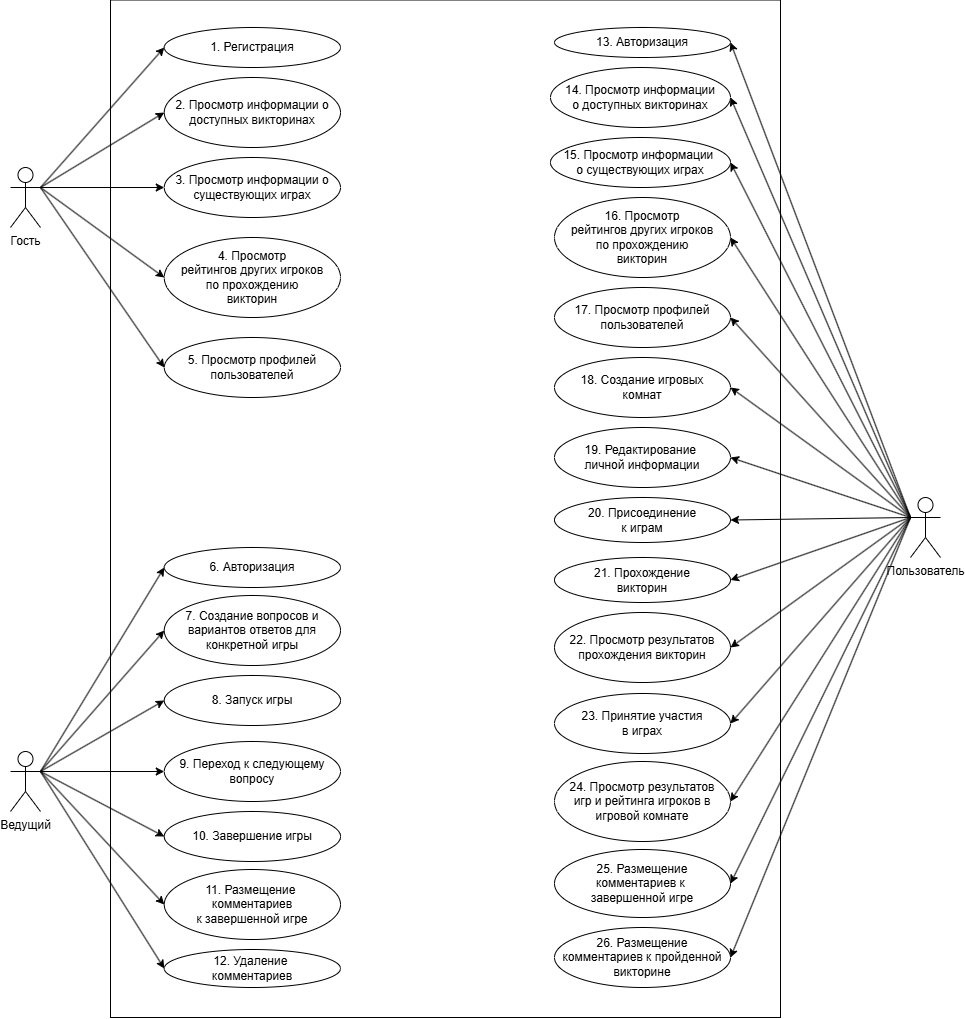

The diagram above was exported from draw.io. Its source (the exported page's mxGraphModel, read from the mxfile embedded in the PNG):
<mxGraphModel dx="1706" dy="2249" grid="1" gridSize="10" guides="1" tooltips="1" connect="1" arrows="1" fold="1" page="1" pageScale="1" pageWidth="827" pageHeight="1169" math="0" shadow="0">
  <root>
    <mxCell id="0" />
    <mxCell id="1" parent="0" />
    <mxCell id="77w_7Mb7cASkEfUO3HJ_-63" value="" style="rounded=0;whiteSpace=wrap;html=1;" parent="1" vertex="1">
      <mxGeometry x="250" y="-527.5" width="670" height="1017.5" as="geometry" />
    </mxCell>
    <mxCell id="77w_7Mb7cASkEfUO3HJ_-49" style="rounded=0;orthogonalLoop=1;jettySize=auto;html=1;exitX=0;exitY=0.3333333333333333;exitDx=0;exitDy=0;exitPerimeter=0;entryX=1;entryY=0.5;entryDx=0;entryDy=0;" parent="1" source="77w_7Mb7cASkEfUO3HJ_-1" target="77w_7Mb7cASkEfUO3HJ_-7" edge="1">
      <mxGeometry relative="1" as="geometry" />
    </mxCell>
    <mxCell id="77w_7Mb7cASkEfUO3HJ_-50" style="rounded=0;orthogonalLoop=1;jettySize=auto;html=1;exitX=0;exitY=0.3333333333333333;exitDx=0;exitDy=0;exitPerimeter=0;entryX=1;entryY=0.5;entryDx=0;entryDy=0;" parent="1" source="77w_7Mb7cASkEfUO3HJ_-1" target="77w_7Mb7cASkEfUO3HJ_-9" edge="1">
      <mxGeometry relative="1" as="geometry" />
    </mxCell>
    <mxCell id="77w_7Mb7cASkEfUO3HJ_-51" style="rounded=0;orthogonalLoop=1;jettySize=auto;html=1;exitX=0;exitY=0.3333333333333333;exitDx=0;exitDy=0;exitPerimeter=0;entryX=1;entryY=0.5;entryDx=0;entryDy=0;" parent="1" source="77w_7Mb7cASkEfUO3HJ_-1" target="77w_7Mb7cASkEfUO3HJ_-11" edge="1">
      <mxGeometry relative="1" as="geometry" />
    </mxCell>
    <mxCell id="77w_7Mb7cASkEfUO3HJ_-52" style="rounded=0;orthogonalLoop=1;jettySize=auto;html=1;exitX=0;exitY=0.3333333333333333;exitDx=0;exitDy=0;exitPerimeter=0;entryX=1;entryY=0.5;entryDx=0;entryDy=0;" parent="1" source="77w_7Mb7cASkEfUO3HJ_-1" target="77w_7Mb7cASkEfUO3HJ_-13" edge="1">
      <mxGeometry relative="1" as="geometry" />
    </mxCell>
    <mxCell id="77w_7Mb7cASkEfUO3HJ_-53" style="rounded=0;orthogonalLoop=1;jettySize=auto;html=1;exitX=0;exitY=0.3333333333333333;exitDx=0;exitDy=0;exitPerimeter=0;entryX=1;entryY=0.5;entryDx=0;entryDy=0;" parent="1" source="77w_7Mb7cASkEfUO3HJ_-1" target="77w_7Mb7cASkEfUO3HJ_-15" edge="1">
      <mxGeometry relative="1" as="geometry" />
    </mxCell>
    <mxCell id="77w_7Mb7cASkEfUO3HJ_-54" style="rounded=0;orthogonalLoop=1;jettySize=auto;html=1;exitX=0;exitY=0.3333333333333333;exitDx=0;exitDy=0;exitPerimeter=0;entryX=1;entryY=0.5;entryDx=0;entryDy=0;" parent="1" source="77w_7Mb7cASkEfUO3HJ_-1" target="77w_7Mb7cASkEfUO3HJ_-16" edge="1">
      <mxGeometry relative="1" as="geometry" />
    </mxCell>
    <mxCell id="77w_7Mb7cASkEfUO3HJ_-55" style="rounded=0;orthogonalLoop=1;jettySize=auto;html=1;exitX=0;exitY=0.3333333333333333;exitDx=0;exitDy=0;exitPerimeter=0;entryX=1;entryY=0.5;entryDx=0;entryDy=0;" parent="1" source="77w_7Mb7cASkEfUO3HJ_-1" target="77w_7Mb7cASkEfUO3HJ_-17" edge="1">
      <mxGeometry relative="1" as="geometry" />
    </mxCell>
    <mxCell id="77w_7Mb7cASkEfUO3HJ_-56" style="rounded=0;orthogonalLoop=1;jettySize=auto;html=1;exitX=0;exitY=0.3333333333333333;exitDx=0;exitDy=0;exitPerimeter=0;entryX=1;entryY=0.5;entryDx=0;entryDy=0;" parent="1" source="77w_7Mb7cASkEfUO3HJ_-1" target="77w_7Mb7cASkEfUO3HJ_-18" edge="1">
      <mxGeometry relative="1" as="geometry" />
    </mxCell>
    <mxCell id="77w_7Mb7cASkEfUO3HJ_-57" style="rounded=0;orthogonalLoop=1;jettySize=auto;html=1;exitX=0;exitY=0.3333333333333333;exitDx=0;exitDy=0;exitPerimeter=0;entryX=1;entryY=0.5;entryDx=0;entryDy=0;" parent="1" source="77w_7Mb7cASkEfUO3HJ_-1" target="77w_7Mb7cASkEfUO3HJ_-19" edge="1">
      <mxGeometry relative="1" as="geometry" />
    </mxCell>
    <mxCell id="77w_7Mb7cASkEfUO3HJ_-58" style="rounded=0;orthogonalLoop=1;jettySize=auto;html=1;exitX=0;exitY=0.3333333333333333;exitDx=0;exitDy=0;exitPerimeter=0;entryX=1;entryY=0.5;entryDx=0;entryDy=0;" parent="1" source="77w_7Mb7cASkEfUO3HJ_-1" target="77w_7Mb7cASkEfUO3HJ_-20" edge="1">
      <mxGeometry relative="1" as="geometry" />
    </mxCell>
    <mxCell id="77w_7Mb7cASkEfUO3HJ_-59" style="rounded=0;orthogonalLoop=1;jettySize=auto;html=1;exitX=0;exitY=0.3333333333333333;exitDx=0;exitDy=0;exitPerimeter=0;entryX=1;entryY=0.5;entryDx=0;entryDy=0;" parent="1" source="77w_7Mb7cASkEfUO3HJ_-1" target="77w_7Mb7cASkEfUO3HJ_-21" edge="1">
      <mxGeometry relative="1" as="geometry" />
    </mxCell>
    <mxCell id="77w_7Mb7cASkEfUO3HJ_-60" style="rounded=0;orthogonalLoop=1;jettySize=auto;html=1;exitX=0;exitY=0.3333333333333333;exitDx=0;exitDy=0;exitPerimeter=0;entryX=1;entryY=0.5;entryDx=0;entryDy=0;" parent="1" source="77w_7Mb7cASkEfUO3HJ_-1" target="77w_7Mb7cASkEfUO3HJ_-22" edge="1">
      <mxGeometry relative="1" as="geometry" />
    </mxCell>
    <mxCell id="77w_7Mb7cASkEfUO3HJ_-61" style="rounded=0;orthogonalLoop=1;jettySize=auto;html=1;exitX=0;exitY=0.3333333333333333;exitDx=0;exitDy=0;exitPerimeter=0;entryX=1;entryY=0.5;entryDx=0;entryDy=0;" parent="1" source="77w_7Mb7cASkEfUO3HJ_-1" target="77w_7Mb7cASkEfUO3HJ_-23" edge="1">
      <mxGeometry relative="1" as="geometry" />
    </mxCell>
    <mxCell id="77w_7Mb7cASkEfUO3HJ_-62" style="rounded=0;orthogonalLoop=1;jettySize=auto;html=1;exitX=0;exitY=0.3333333333333333;exitDx=0;exitDy=0;exitPerimeter=0;entryX=1;entryY=0.5;entryDx=0;entryDy=0;" parent="1" source="77w_7Mb7cASkEfUO3HJ_-1" target="77w_7Mb7cASkEfUO3HJ_-25" edge="1">
      <mxGeometry relative="1" as="geometry" />
    </mxCell>
    <mxCell id="77w_7Mb7cASkEfUO3HJ_-1" value="Пользователь" style="shape=umlActor;verticalLabelPosition=bottom;verticalAlign=top;html=1;outlineConnect=0;" parent="1" vertex="1">
      <mxGeometry x="1050" y="-30" width="30" height="60" as="geometry" />
    </mxCell>
    <mxCell id="77w_7Mb7cASkEfUO3HJ_-42" style="rounded=0;orthogonalLoop=1;jettySize=auto;html=1;exitX=1;exitY=0.3333333333333333;exitDx=0;exitDy=0;exitPerimeter=0;entryX=0;entryY=0.5;entryDx=0;entryDy=0;" parent="1" source="77w_7Mb7cASkEfUO3HJ_-2" target="77w_7Mb7cASkEfUO3HJ_-6" edge="1">
      <mxGeometry relative="1" as="geometry" />
    </mxCell>
    <mxCell id="77w_7Mb7cASkEfUO3HJ_-43" style="rounded=0;orthogonalLoop=1;jettySize=auto;html=1;exitX=1;exitY=0.3333333333333333;exitDx=0;exitDy=0;exitPerimeter=0;entryX=0;entryY=0.5;entryDx=0;entryDy=0;" parent="1" source="77w_7Mb7cASkEfUO3HJ_-2" target="77w_7Mb7cASkEfUO3HJ_-26" edge="1">
      <mxGeometry relative="1" as="geometry" />
    </mxCell>
    <mxCell id="77w_7Mb7cASkEfUO3HJ_-44" style="rounded=0;orthogonalLoop=1;jettySize=auto;html=1;exitX=1;exitY=0.3333333333333333;exitDx=0;exitDy=0;exitPerimeter=0;entryX=0;entryY=0.5;entryDx=0;entryDy=0;" parent="1" source="77w_7Mb7cASkEfUO3HJ_-2" target="77w_7Mb7cASkEfUO3HJ_-27" edge="1">
      <mxGeometry relative="1" as="geometry" />
    </mxCell>
    <mxCell id="77w_7Mb7cASkEfUO3HJ_-45" style="rounded=0;orthogonalLoop=1;jettySize=auto;html=1;exitX=1;exitY=0.3333333333333333;exitDx=0;exitDy=0;exitPerimeter=0;entryX=0;entryY=0.5;entryDx=0;entryDy=0;" parent="1" source="77w_7Mb7cASkEfUO3HJ_-2" target="77w_7Mb7cASkEfUO3HJ_-28" edge="1">
      <mxGeometry relative="1" as="geometry" />
    </mxCell>
    <mxCell id="77w_7Mb7cASkEfUO3HJ_-46" style="rounded=0;orthogonalLoop=1;jettySize=auto;html=1;exitX=1;exitY=0.3333333333333333;exitDx=0;exitDy=0;exitPerimeter=0;entryX=0;entryY=0.5;entryDx=0;entryDy=0;" parent="1" source="77w_7Mb7cASkEfUO3HJ_-2" target="77w_7Mb7cASkEfUO3HJ_-29" edge="1">
      <mxGeometry relative="1" as="geometry" />
    </mxCell>
    <mxCell id="77w_7Mb7cASkEfUO3HJ_-47" style="rounded=0;orthogonalLoop=1;jettySize=auto;html=1;exitX=1;exitY=0.3333333333333333;exitDx=0;exitDy=0;exitPerimeter=0;entryX=0;entryY=0.5;entryDx=0;entryDy=0;" parent="1" source="77w_7Mb7cASkEfUO3HJ_-2" target="77w_7Mb7cASkEfUO3HJ_-30" edge="1">
      <mxGeometry relative="1" as="geometry" />
    </mxCell>
    <mxCell id="77w_7Mb7cASkEfUO3HJ_-48" style="rounded=0;orthogonalLoop=1;jettySize=auto;html=1;exitX=1;exitY=0.3333333333333333;exitDx=0;exitDy=0;exitPerimeter=0;entryX=0;entryY=0.5;entryDx=0;entryDy=0;" parent="1" source="77w_7Mb7cASkEfUO3HJ_-2" target="77w_7Mb7cASkEfUO3HJ_-31" edge="1">
      <mxGeometry relative="1" as="geometry" />
    </mxCell>
    <mxCell id="77w_7Mb7cASkEfUO3HJ_-2" value="Ведущий" style="shape=umlActor;verticalLabelPosition=bottom;verticalAlign=top;html=1;outlineConnect=0;" parent="1" vertex="1">
      <mxGeometry x="150" y="224" width="30" height="60" as="geometry" />
    </mxCell>
    <mxCell id="77w_7Mb7cASkEfUO3HJ_-32" style="rounded=0;orthogonalLoop=1;jettySize=auto;html=1;entryX=0;entryY=0.5;entryDx=0;entryDy=0;exitX=1;exitY=0.3333333333333333;exitDx=0;exitDy=0;exitPerimeter=0;" parent="1" source="77w_7Mb7cASkEfUO3HJ_-3" target="77w_7Mb7cASkEfUO3HJ_-5" edge="1">
      <mxGeometry relative="1" as="geometry" />
    </mxCell>
    <mxCell id="77w_7Mb7cASkEfUO3HJ_-33" style="rounded=0;orthogonalLoop=1;jettySize=auto;html=1;entryX=0;entryY=0.5;entryDx=0;entryDy=0;exitX=1;exitY=0.3333333333333333;exitDx=0;exitDy=0;exitPerimeter=0;" parent="1" source="77w_7Mb7cASkEfUO3HJ_-3" target="77w_7Mb7cASkEfUO3HJ_-8" edge="1">
      <mxGeometry relative="1" as="geometry">
        <mxPoint x="210" y="-200" as="sourcePoint" />
      </mxGeometry>
    </mxCell>
    <mxCell id="77w_7Mb7cASkEfUO3HJ_-34" style="rounded=0;orthogonalLoop=1;jettySize=auto;html=1;entryX=0;entryY=0.5;entryDx=0;entryDy=0;exitX=1;exitY=0.3333333333333333;exitDx=0;exitDy=0;exitPerimeter=0;" parent="1" source="77w_7Mb7cASkEfUO3HJ_-3" target="77w_7Mb7cASkEfUO3HJ_-10" edge="1">
      <mxGeometry relative="1" as="geometry">
        <mxPoint x="210" y="-200" as="sourcePoint" />
      </mxGeometry>
    </mxCell>
    <mxCell id="77w_7Mb7cASkEfUO3HJ_-36" style="rounded=0;orthogonalLoop=1;jettySize=auto;html=1;entryX=0;entryY=0.5;entryDx=0;entryDy=0;exitX=1;exitY=0.3333333333333333;exitDx=0;exitDy=0;exitPerimeter=0;" parent="1" source="77w_7Mb7cASkEfUO3HJ_-3" target="77w_7Mb7cASkEfUO3HJ_-12" edge="1">
      <mxGeometry relative="1" as="geometry" />
    </mxCell>
    <mxCell id="77w_7Mb7cASkEfUO3HJ_-37" style="rounded=0;orthogonalLoop=1;jettySize=auto;html=1;entryX=0;entryY=0.5;entryDx=0;entryDy=0;exitX=1;exitY=0.3333333333333333;exitDx=0;exitDy=0;exitPerimeter=0;" parent="1" source="77w_7Mb7cASkEfUO3HJ_-3" target="77w_7Mb7cASkEfUO3HJ_-14" edge="1">
      <mxGeometry relative="1" as="geometry" />
    </mxCell>
    <mxCell id="77w_7Mb7cASkEfUO3HJ_-3" value="Гость" style="shape=umlActor;verticalLabelPosition=bottom;verticalAlign=top;html=1;outlineConnect=0;" parent="1" vertex="1">
      <mxGeometry x="150" y="-360" width="30" height="60" as="geometry" />
    </mxCell>
    <mxCell id="77w_7Mb7cASkEfUO3HJ_-5" value="1. Регистрация" style="ellipse;whiteSpace=wrap;html=1;" parent="1" vertex="1">
      <mxGeometry x="303.75" y="-500" width="176.25" height="40" as="geometry" />
    </mxCell>
    <mxCell id="77w_7Mb7cASkEfUO3HJ_-6" value="6.&amp;nbsp;Авторизация" style="ellipse;whiteSpace=wrap;html=1;" parent="1" vertex="1">
      <mxGeometry x="303.75" y="20" width="176.25" height="40" as="geometry" />
    </mxCell>
    <mxCell id="77w_7Mb7cASkEfUO3HJ_-7" value="13.&amp;nbsp;Авторизация" style="ellipse;whiteSpace=wrap;html=1;" parent="1" vertex="1">
      <mxGeometry x="694" y="-500" width="176" height="30" as="geometry" />
    </mxCell>
    <mxCell id="77w_7Mb7cASkEfUO3HJ_-8" value="2. Просмотр информации о доступных викторинах" style="ellipse;whiteSpace=wrap;html=1;" parent="1" vertex="1">
      <mxGeometry x="303.75" y="-450" width="176.25" height="70" as="geometry" />
    </mxCell>
    <mxCell id="77w_7Mb7cASkEfUO3HJ_-9" value="14.&amp;nbsp;Просмотр информации&lt;div&gt;о доступных викторинах&lt;/div&gt;" style="ellipse;whiteSpace=wrap;html=1;" parent="1" vertex="1">
      <mxGeometry x="690" y="-460" width="180" height="60" as="geometry" />
    </mxCell>
    <mxCell id="77w_7Mb7cASkEfUO3HJ_-10" value="3. Просмотр информации о существующих играх" style="ellipse;whiteSpace=wrap;html=1;" parent="1" vertex="1">
      <mxGeometry x="303.75" y="-370" width="176.25" height="60" as="geometry" />
    </mxCell>
    <mxCell id="77w_7Mb7cASkEfUO3HJ_-11" value="15.&amp;nbsp;Просмотр информации&amp;nbsp;&lt;div&gt;о существующих играх&lt;/div&gt;" style="ellipse;whiteSpace=wrap;html=1;" parent="1" vertex="1">
      <mxGeometry x="690" y="-390" width="180" height="50" as="geometry" />
    </mxCell>
    <mxCell id="77w_7Mb7cASkEfUO3HJ_-12" value="4.&amp;nbsp;Просмотр&lt;div&gt;рейтингов&amp;nbsp;&lt;span style=&quot;background-color: initial;&quot;&gt;других игроков&lt;/span&gt;&lt;div&gt;по прохождению&lt;/div&gt;&lt;div&gt;викторин&lt;/div&gt;&lt;/div&gt;" style="ellipse;whiteSpace=wrap;html=1;" parent="1" vertex="1">
      <mxGeometry x="303.75" y="-290" width="176.25" height="80" as="geometry" />
    </mxCell>
    <mxCell id="77w_7Mb7cASkEfUO3HJ_-13" value="16.&amp;nbsp;Просмотр&lt;div&gt;рейтингов&amp;nbsp;&lt;span style=&quot;background-color: initial;&quot;&gt;других игроков&lt;/span&gt;&lt;div&gt;по прохождению&lt;/div&gt;&lt;div&gt;викторин&lt;/div&gt;&lt;/div&gt;" style="ellipse;whiteSpace=wrap;html=1;" parent="1" vertex="1">
      <mxGeometry x="694" y="-330" width="176" height="80" as="geometry" />
    </mxCell>
    <mxCell id="77w_7Mb7cASkEfUO3HJ_-14" value="5.&amp;nbsp;Просмотр профилей пользователей" style="ellipse;whiteSpace=wrap;html=1;" parent="1" vertex="1">
      <mxGeometry x="303.75" y="-190" width="176.25" height="60" as="geometry" />
    </mxCell>
    <mxCell id="77w_7Mb7cASkEfUO3HJ_-15" value="17.&amp;nbsp;Просмотр профилей пользователей" style="ellipse;whiteSpace=wrap;html=1;" parent="1" vertex="1">
      <mxGeometry x="694" y="-240" width="176" height="60" as="geometry" />
    </mxCell>
    <mxCell id="77w_7Mb7cASkEfUO3HJ_-16" value="18.&amp;nbsp;Создание игровых &lt;br&gt;комнат" style="ellipse;whiteSpace=wrap;html=1;" parent="1" vertex="1">
      <mxGeometry x="694" y="-170" width="176" height="60" as="geometry" />
    </mxCell>
    <mxCell id="77w_7Mb7cASkEfUO3HJ_-17" value="19.&amp;nbsp;Редактирование&amp;nbsp;&lt;div&gt;личной информации&lt;/div&gt;" style="ellipse;whiteSpace=wrap;html=1;" parent="1" vertex="1">
      <mxGeometry x="694" y="-100" width="176" height="60" as="geometry" />
    </mxCell>
    <mxCell id="77w_7Mb7cASkEfUO3HJ_-18" value="20.&amp;nbsp;Присоединение&lt;div&gt;к играм&lt;/div&gt;" style="ellipse;whiteSpace=wrap;html=1;" parent="1" vertex="1">
      <mxGeometry x="694" y="-30" width="176" height="45" as="geometry" />
    </mxCell>
    <mxCell id="77w_7Mb7cASkEfUO3HJ_-19" value="21.&amp;nbsp;Прохождение &lt;br&gt;викторин" style="ellipse;whiteSpace=wrap;html=1;" parent="1" vertex="1">
      <mxGeometry x="694" y="30" width="176" height="45" as="geometry" />
    </mxCell>
    <mxCell id="77w_7Mb7cASkEfUO3HJ_-20" value="22.&amp;nbsp;Просмотр результатов прохождения викторин" style="ellipse;whiteSpace=wrap;html=1;" parent="1" vertex="1">
      <mxGeometry x="694" y="85" width="176" height="70" as="geometry" />
    </mxCell>
    <mxCell id="77w_7Mb7cASkEfUO3HJ_-21" value="23.&amp;nbsp;Принятие участия&lt;div&gt;в играх&lt;/div&gt;" style="ellipse;whiteSpace=wrap;html=1;" parent="1" vertex="1">
      <mxGeometry x="694" y="166" width="176" height="60" as="geometry" />
    </mxCell>
    <mxCell id="77w_7Mb7cASkEfUO3HJ_-22" value="24.&amp;nbsp;Просмотр результатов&lt;div&gt;игр и рейтинга игроков в игровой комнате&lt;/div&gt;" style="ellipse;whiteSpace=wrap;html=1;" parent="1" vertex="1">
      <mxGeometry x="694" y="234" width="176" height="80" as="geometry" />
    </mxCell>
    <mxCell id="77w_7Mb7cASkEfUO3HJ_-23" value="25.&amp;nbsp;Размещение &lt;br&gt;комментариев к&amp;nbsp;&lt;div&gt;завершенной игре&lt;/div&gt;" style="ellipse;whiteSpace=wrap;html=1;" parent="1" vertex="1">
      <mxGeometry x="694" y="322" width="176" height="68" as="geometry" />
    </mxCell>
    <mxCell id="77w_7Mb7cASkEfUO3HJ_-25" value="26.&amp;nbsp;Размещение&lt;div&gt;комментариев к пройденной &lt;br&gt;викторине&lt;/div&gt;" style="ellipse;whiteSpace=wrap;html=1;" parent="1" vertex="1">
      <mxGeometry x="694" y="400" width="176" height="60" as="geometry" />
    </mxCell>
    <mxCell id="77w_7Mb7cASkEfUO3HJ_-26" value="7.&amp;nbsp;Создание вопросов и вариантов ответов для &lt;br&gt;конкретной игры" style="ellipse;whiteSpace=wrap;html=1;" parent="1" vertex="1">
      <mxGeometry x="303.75" y="68" width="176.25" height="70" as="geometry" />
    </mxCell>
    <mxCell id="77w_7Mb7cASkEfUO3HJ_-27" value="8.&amp;nbsp;Запуск игры" style="ellipse;whiteSpace=wrap;html=1;" parent="1" vertex="1">
      <mxGeometry x="303.75" y="148" width="176.25" height="50" as="geometry" />
    </mxCell>
    <mxCell id="77w_7Mb7cASkEfUO3HJ_-28" value="9.&amp;nbsp;Переход к следующему вопросу" style="ellipse;whiteSpace=wrap;html=1;" parent="1" vertex="1">
      <mxGeometry x="303.75" y="214" width="176.25" height="60" as="geometry" />
    </mxCell>
    <mxCell id="77w_7Mb7cASkEfUO3HJ_-29" value="10.&amp;nbsp;Завершение игры" style="ellipse;whiteSpace=wrap;html=1;" parent="1" vertex="1">
      <mxGeometry x="303.75" y="284" width="176.25" height="50" as="geometry" />
    </mxCell>
    <mxCell id="77w_7Mb7cASkEfUO3HJ_-30" value="11. Размещение&amp;nbsp;&lt;div&gt;комментариев&lt;div&gt;к завершенной игре&lt;/div&gt;&lt;/div&gt;" style="ellipse;whiteSpace=wrap;html=1;" parent="1" vertex="1">
      <mxGeometry x="303.75" y="342" width="176.25" height="70" as="geometry" />
    </mxCell>
    <mxCell id="77w_7Mb7cASkEfUO3HJ_-31" value="12. Удаление&amp;nbsp;&lt;div&gt;комментариев&lt;/div&gt;" style="ellipse;whiteSpace=wrap;html=1;" parent="1" vertex="1">
      <mxGeometry x="303.75" y="422" width="176.25" height="38" as="geometry" />
    </mxCell>
  </root>
</mxGraphModel>